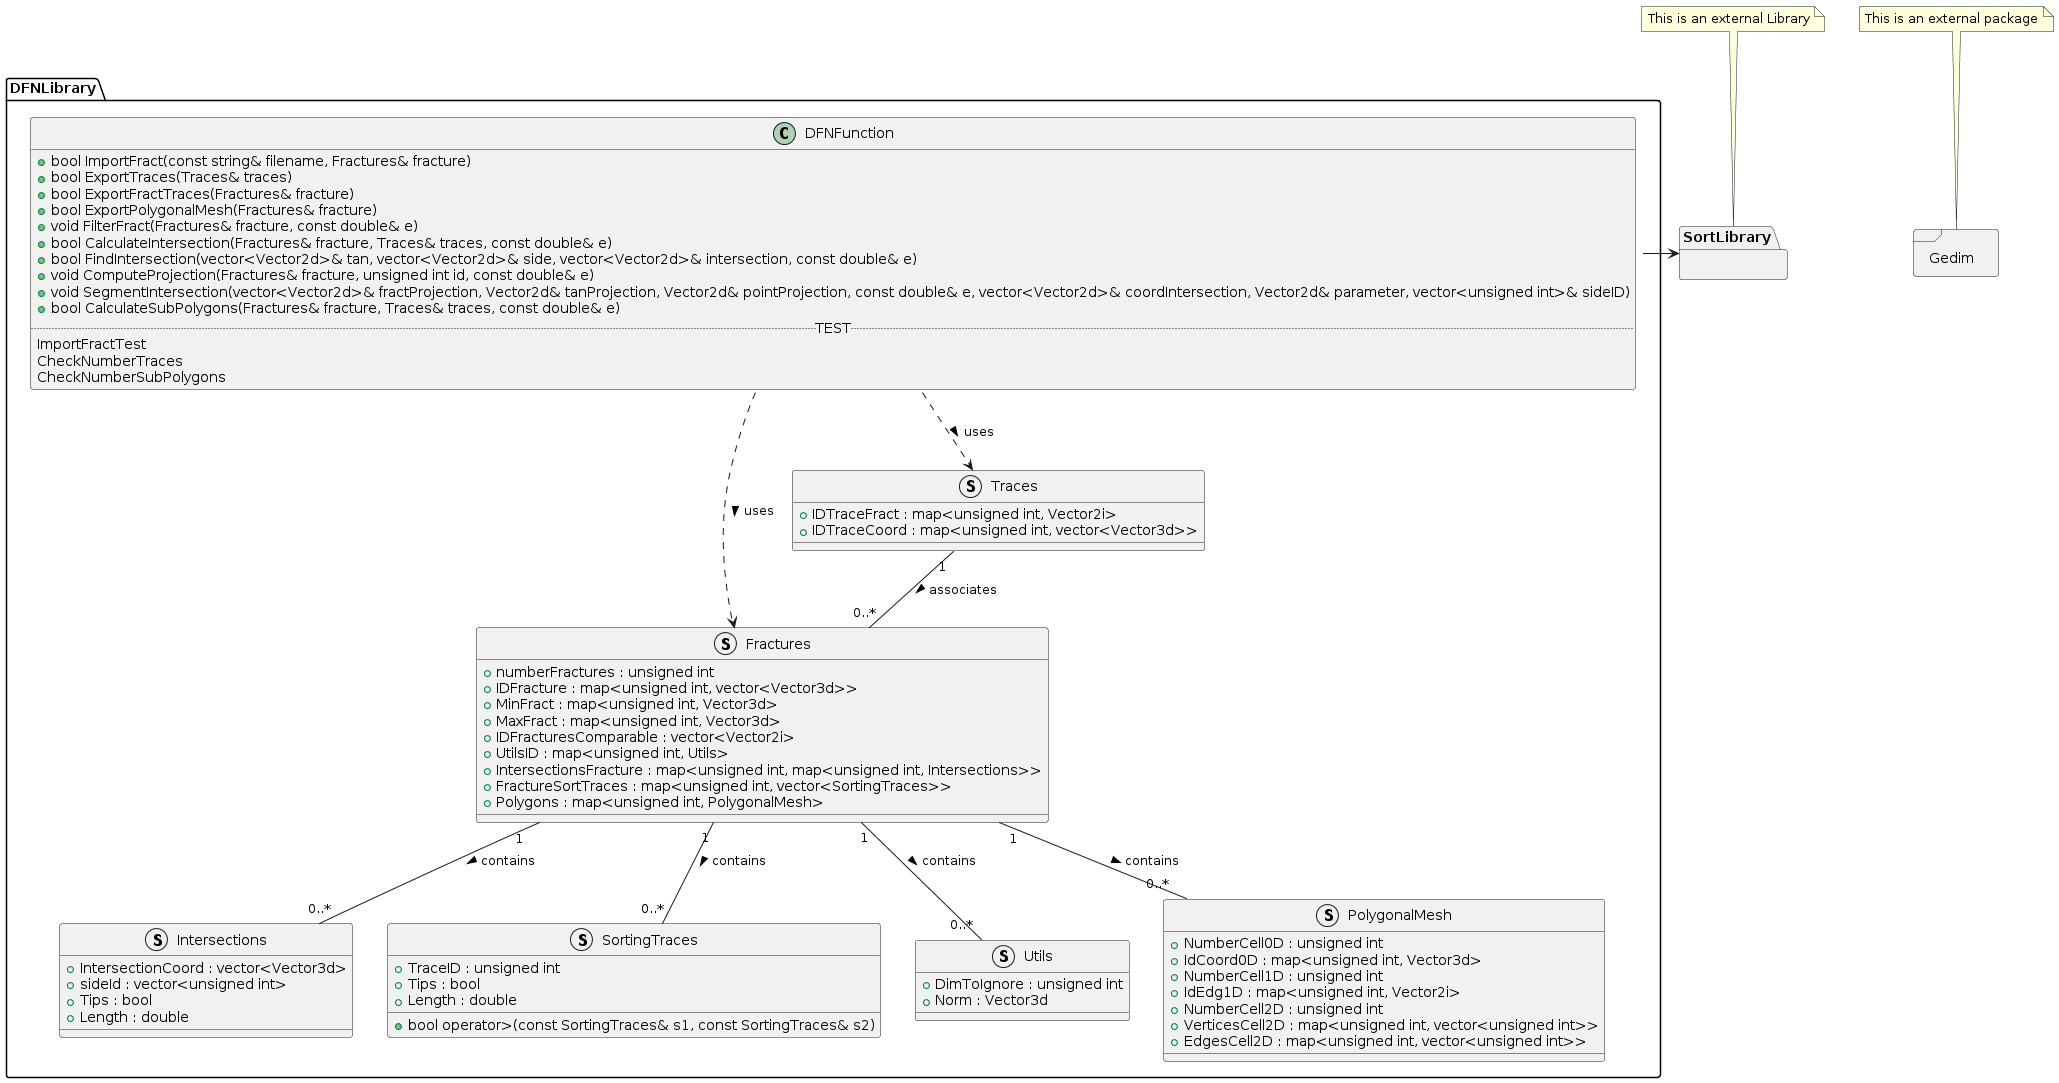

The diagram above was rendered by PlantUML. Its source (embedded in the PNG):
@startuml
namespace DFNLibrary {

struct Intersections {
    +IntersectionCoord : vector<Vector3d> 
    +sideId : vector<unsigned int> 
    +Tips : bool 
    +Length : double 
}

struct SortingTraces {
    +TraceID : unsigned int 
    +Tips : bool 
    +Length : double 

    + bool operator>(const SortingTraces& s1, const SortingTraces& s2)
    '+ bool operator<=(const SortingTraces& s1, const SortingTraces& s2)
}

struct Utils {
    +DimToIgnore : unsigned int 
    +Norm : Vector3d 
}
struct PolygonalMesh {
    +NumberCell0D : unsigned int 
    +IdCoord0D : map<unsigned int, Vector3d>
    +NumberCell1D : unsigned int 
    +IdEdg1D : map<unsigned int, Vector2i> 
    +NumberCell2D : unsigned int 
    +VerticesCell2D : map<unsigned int, vector<unsigned int>> 
    +EdgesCell2D : map<unsigned int, vector<unsigned int>> 
}

struct Fractures {
    +numberFractures : unsigned int 
    +IDFracture : map<unsigned int, vector<Vector3d>> 
    +MinFract : map<unsigned int, Vector3d> 
    +MaxFract : map<unsigned int, Vector3d> 
    +IDFracturesComparable : vector<Vector2i> 
    +UtilsID : map<unsigned int, Utils> 
    +IntersectionsFracture : map<unsigned int, map<unsigned int, Intersections>> 
    +FractureSortTraces : map<unsigned int, vector<SortingTraces>> 
    +Polygons : map<unsigned int, PolygonalMesh> 
}

struct Traces {
    +IDTraceFract : map<unsigned int, Vector2i> 
    +IDTraceCoord : map<unsigned int, vector<Vector3d>> 
}

'Functions in the DFNLibrary namespace
class DFNFunction {
    + bool ImportFract(const string& filename, Fractures& fracture)
    + bool ExportTraces(Traces& traces)
    + bool ExportFractTraces(Fractures& fracture)
    + bool ExportPolygonalMesh(Fractures& fracture)
    + void FilterFract(Fractures& fracture, const double& e)
    + bool CalculateIntersection(Fractures& fracture, Traces& traces, const double& e)
    + bool FindIntersection(vector<Vector2d>& tan, vector<Vector2d>& side, vector<Vector2d>& intersection, const double& e)
    + void ComputeProjection(Fractures& fracture, unsigned int id, const double& e)
    + void SegmentIntersection(vector<Vector2d>& fractProjection, Vector2d& tanProjection, Vector2d& pointProjection, const double& e, vector<Vector2d>& coordIntersection, Vector2d& parameter, vector<unsigned int>& sideID)
    + bool CalculateSubPolygons(Fractures& fracture, Traces& traces, const double& e)
..TEST..
ImportFractTest
CheckNumberTraces
CheckNumberSubPolygons
}

Fractures "1" -- "0..*" Intersections : contains >
Fractures "1" -- "0..*" SortingTraces : contains >
Fractures "1" -- "0..*" Utils : contains >
Fractures "1" -- "0..*" PolygonalMesh : contains >
Traces "1" -- "0..*" Fractures : associates >
DFNFunction .down.> Fractures : uses >
DFNFunction .down.> Traces : uses >
}

package Gedim <<Frame>>
{

}
note "This is an external package" as GedimNote
GedimNote .. Gedim

namespace SortLibrary{

}
note "This is an external Library" as SortLibraryNote
SortLibraryNote.. SortLibrary
DFNFunction::SortLibraryInterface --right--> SortLibrary
@enduml